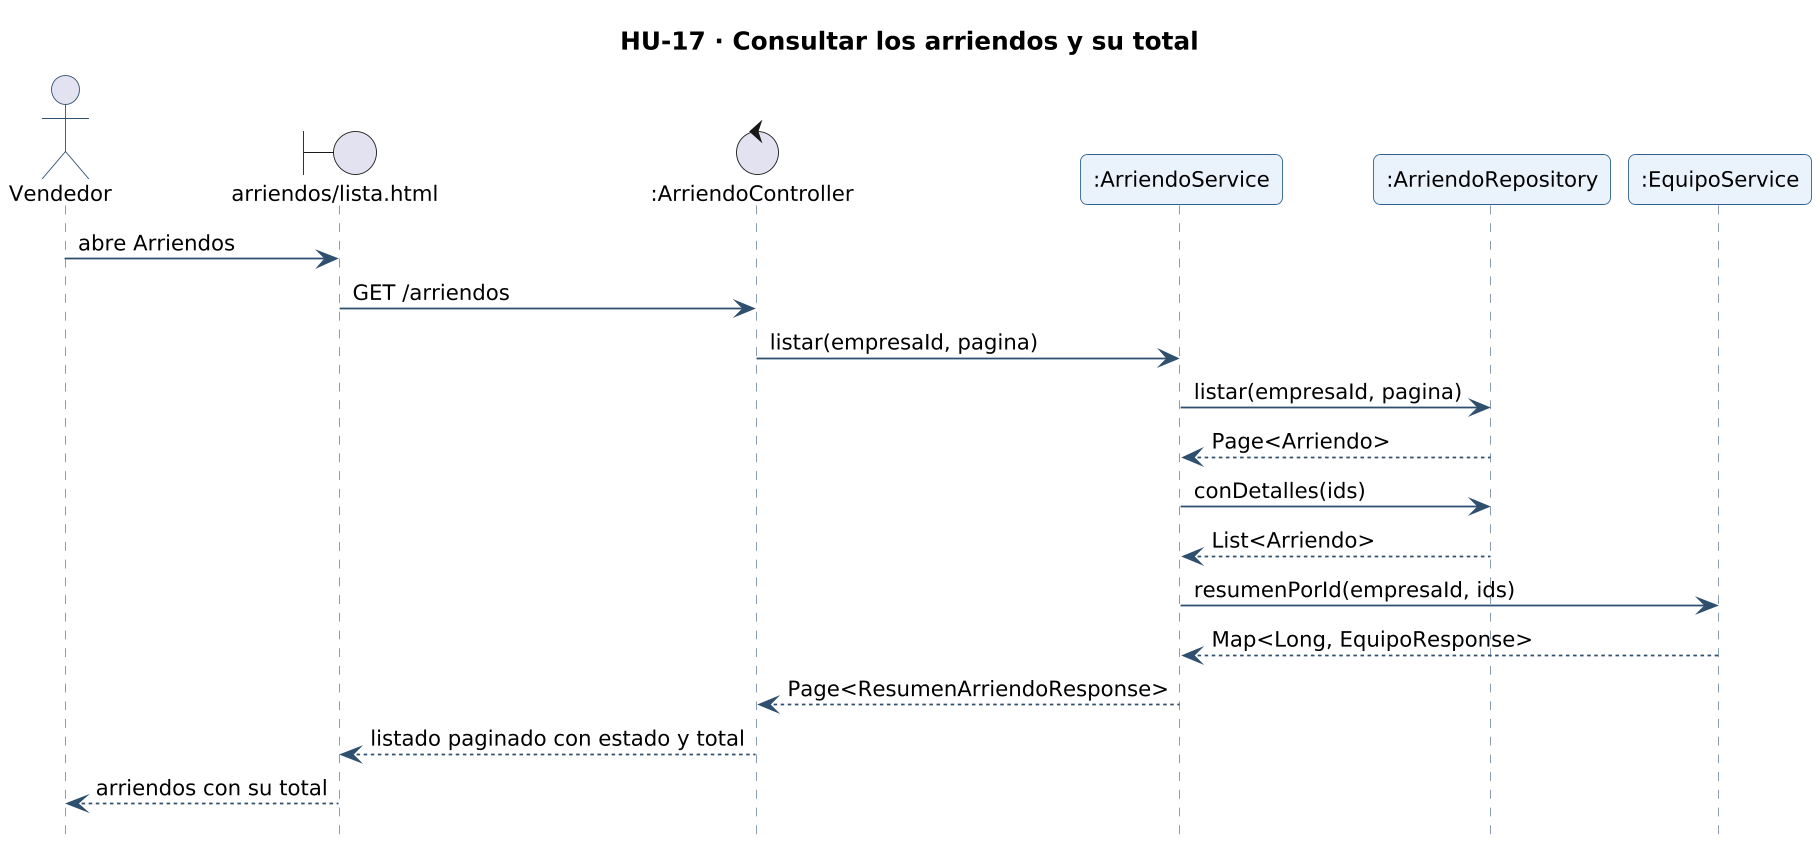

The diagram above was rendered by PlantUML. Its source (embedded in the PNG):
@startuml secuencia-hu-17
!include _estilo.iuml
hide footbox
skinparam maxMessageSize 260
skinparam sequenceMessageAlign left
title HU-17 · Consultar los arriendos y su total
actor "Vendedor" as A
boundary "arriendos/lista.html" as L_VISTA_arriendos_lista
control ":ArriendoController" as L_ArriendoController
participant ":ArriendoService" as L_ArriendoService
participant ":ArriendoRepository" as L_ArriendoRepository
participant ":EquipoService" as L_EquipoService
A -> L_VISTA_arriendos_lista : abre Arriendos
L_VISTA_arriendos_lista -> L_ArriendoController : GET /arriendos
L_ArriendoController -> L_ArriendoService : listar(empresaId, pagina)
L_ArriendoService -> L_ArriendoRepository : listar(empresaId, pagina)
L_ArriendoRepository --> L_ArriendoService : Page<Arriendo>
L_ArriendoService -> L_ArriendoRepository : conDetalles(ids)
L_ArriendoRepository --> L_ArriendoService : List<Arriendo>
L_ArriendoService -> L_EquipoService : resumenPorId(empresaId, ids)
L_EquipoService --> L_ArriendoService : Map<Long, EquipoResponse>
L_ArriendoService --> L_ArriendoController : Page<ResumenArriendoResponse>
L_ArriendoController --> L_VISTA_arriendos_lista : listado paginado con estado y total
L_VISTA_arriendos_lista --> A : arriendos con su total
@enduml